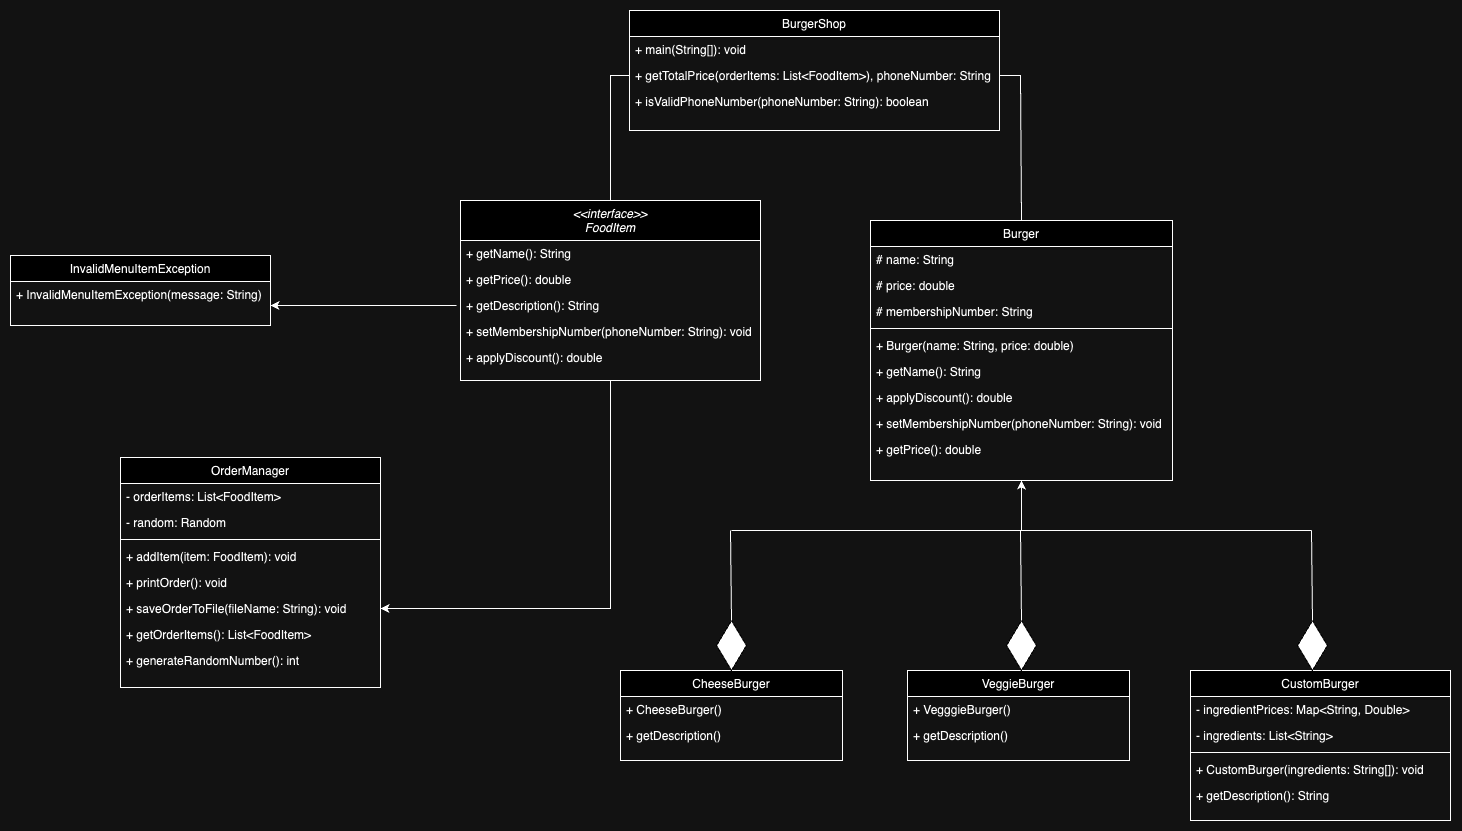

The diagram above was exported from draw.io. Its source (the exported page's mxGraphModel, read from the mxfile embedded in the PNG):
<mxGraphModel dx="2998" dy="1164" grid="1" gridSize="10" guides="1" tooltips="1" connect="1" arrows="1" fold="1" page="1" pageScale="1" pageWidth="827" pageHeight="1169" math="0" shadow="0">
  <root>
    <mxCell id="0" />
    <mxCell id="1" parent="0" />
    <mxCell id="3zXI_YVlZE0I-j_GNZg5-71" style="edgeStyle=orthogonalEdgeStyle;rounded=0;orthogonalLoop=1;jettySize=auto;html=1;entryX=1;entryY=0.5;entryDx=0;entryDy=0;" parent="1" source="3zXI_YVlZE0I-j_GNZg5-1" target="3zXI_YVlZE0I-j_GNZg5-37" edge="1">
      <mxGeometry relative="1" as="geometry" />
    </mxCell>
    <mxCell id="3zXI_YVlZE0I-j_GNZg5-1" value="&lt;&lt;interface&gt;&gt;&#10;FoodItem" style="swimlane;fontStyle=2;align=center;verticalAlign=top;childLayout=stackLayout;horizontal=1;startSize=40;horizontalStack=0;resizeParent=1;resizeLast=0;collapsible=1;marginBottom=0;rounded=0;shadow=0;strokeWidth=1;" parent="1" vertex="1">
      <mxGeometry x="60" y="370" width="300" height="180" as="geometry">
        <mxRectangle x="230" y="140" width="160" height="26" as="alternateBounds" />
      </mxGeometry>
    </mxCell>
    <mxCell id="3zXI_YVlZE0I-j_GNZg5-2" value="+ getName(): String" style="text;align=left;verticalAlign=top;spacingLeft=4;spacingRight=4;overflow=hidden;rotatable=0;points=[[0,0.5],[1,0.5]];portConstraint=eastwest;" parent="3zXI_YVlZE0I-j_GNZg5-1" vertex="1">
      <mxGeometry y="40" width="300" height="26" as="geometry" />
    </mxCell>
    <mxCell id="3zXI_YVlZE0I-j_GNZg5-3" value="+ getPrice(): double" style="text;align=left;verticalAlign=top;spacingLeft=4;spacingRight=4;overflow=hidden;rotatable=0;points=[[0,0.5],[1,0.5]];portConstraint=eastwest;" parent="3zXI_YVlZE0I-j_GNZg5-1" vertex="1">
      <mxGeometry y="66" width="300" height="26" as="geometry" />
    </mxCell>
    <mxCell id="3zXI_YVlZE0I-j_GNZg5-4" value="+ getDescription(): String" style="text;align=left;verticalAlign=top;spacingLeft=4;spacingRight=4;overflow=hidden;rotatable=0;points=[[0,0.5],[1,0.5]];portConstraint=eastwest;" parent="3zXI_YVlZE0I-j_GNZg5-1" vertex="1">
      <mxGeometry y="92" width="300" height="26" as="geometry" />
    </mxCell>
    <mxCell id="3zXI_YVlZE0I-j_GNZg5-5" value="+ setMembershipNumber(phoneNumber: String): void" style="text;align=left;verticalAlign=top;spacingLeft=4;spacingRight=4;overflow=hidden;rotatable=0;points=[[0,0.5],[1,0.5]];portConstraint=eastwest;" parent="3zXI_YVlZE0I-j_GNZg5-1" vertex="1">
      <mxGeometry y="118" width="300" height="26" as="geometry" />
    </mxCell>
    <mxCell id="3zXI_YVlZE0I-j_GNZg5-6" value="+ applyDiscount(): double" style="text;align=left;verticalAlign=top;spacingLeft=4;spacingRight=4;overflow=hidden;rotatable=0;points=[[0,0.5],[1,0.5]];portConstraint=eastwest;" parent="3zXI_YVlZE0I-j_GNZg5-1" vertex="1">
      <mxGeometry y="144" width="300" height="26" as="geometry" />
    </mxCell>
    <mxCell id="3zXI_YVlZE0I-j_GNZg5-7" value="CustomBurger" style="swimlane;fontStyle=0;align=center;verticalAlign=top;childLayout=stackLayout;horizontal=1;startSize=26;horizontalStack=0;resizeParent=1;resizeLast=0;collapsible=1;marginBottom=0;rounded=0;shadow=0;strokeWidth=1;" parent="1" vertex="1">
      <mxGeometry x="790" y="840" width="260" height="150" as="geometry">
        <mxRectangle x="130" y="380" width="160" height="26" as="alternateBounds" />
      </mxGeometry>
    </mxCell>
    <mxCell id="3zXI_YVlZE0I-j_GNZg5-8" value="- ingredientPrices: Map&lt;String, Double&gt;" style="text;align=left;verticalAlign=top;spacingLeft=4;spacingRight=4;overflow=hidden;rotatable=0;points=[[0,0.5],[1,0.5]];portConstraint=eastwest;" parent="3zXI_YVlZE0I-j_GNZg5-7" vertex="1">
      <mxGeometry y="26" width="260" height="26" as="geometry" />
    </mxCell>
    <mxCell id="3zXI_YVlZE0I-j_GNZg5-9" value="- ingredients: List&lt;String&gt;" style="text;align=left;verticalAlign=top;spacingLeft=4;spacingRight=4;overflow=hidden;rotatable=0;points=[[0,0.5],[1,0.5]];portConstraint=eastwest;rounded=0;shadow=0;html=0;" parent="3zXI_YVlZE0I-j_GNZg5-7" vertex="1">
      <mxGeometry y="52" width="260" height="26" as="geometry" />
    </mxCell>
    <mxCell id="3zXI_YVlZE0I-j_GNZg5-10" value="" style="line;html=1;strokeWidth=1;align=left;verticalAlign=middle;spacingTop=-1;spacingLeft=3;spacingRight=3;rotatable=0;labelPosition=right;points=[];portConstraint=eastwest;" parent="3zXI_YVlZE0I-j_GNZg5-7" vertex="1">
      <mxGeometry y="78" width="260" height="8" as="geometry" />
    </mxCell>
    <mxCell id="3zXI_YVlZE0I-j_GNZg5-11" value="+ CustomBurger(ingredients: String[]): void" style="text;align=left;verticalAlign=top;spacingLeft=4;spacingRight=4;overflow=hidden;rotatable=0;points=[[0,0.5],[1,0.5]];portConstraint=eastwest;fontStyle=0" parent="3zXI_YVlZE0I-j_GNZg5-7" vertex="1">
      <mxGeometry y="86" width="260" height="26" as="geometry" />
    </mxCell>
    <mxCell id="3zXI_YVlZE0I-j_GNZg5-12" value="+ getDescription(): String" style="text;align=left;verticalAlign=top;spacingLeft=4;spacingRight=4;overflow=hidden;rotatable=0;points=[[0,0.5],[1,0.5]];portConstraint=eastwest;" parent="3zXI_YVlZE0I-j_GNZg5-7" vertex="1">
      <mxGeometry y="112" width="260" height="26" as="geometry" />
    </mxCell>
    <mxCell id="3zXI_YVlZE0I-j_GNZg5-13" value="InvalidMenuItemException" style="swimlane;fontStyle=0;align=center;verticalAlign=top;childLayout=stackLayout;horizontal=1;startSize=26;horizontalStack=0;resizeParent=1;resizeLast=0;collapsible=1;marginBottom=0;rounded=0;shadow=0;strokeWidth=1;" parent="1" vertex="1">
      <mxGeometry x="-390" y="425" width="260" height="70" as="geometry">
        <mxRectangle x="340" y="380" width="170" height="26" as="alternateBounds" />
      </mxGeometry>
    </mxCell>
    <mxCell id="3zXI_YVlZE0I-j_GNZg5-14" value="+ InvalidMenuItemException(message: String)" style="text;align=left;verticalAlign=top;spacingLeft=4;spacingRight=4;overflow=hidden;rotatable=0;points=[[0,0.5],[1,0.5]];portConstraint=eastwest;" parent="3zXI_YVlZE0I-j_GNZg5-13" vertex="1">
      <mxGeometry y="26" width="260" height="26" as="geometry" />
    </mxCell>
    <mxCell id="3zXI_YVlZE0I-j_GNZg5-15" value="Burger" style="swimlane;fontStyle=0;align=center;verticalAlign=top;childLayout=stackLayout;horizontal=1;startSize=26;horizontalStack=0;resizeParent=1;resizeLast=0;collapsible=1;marginBottom=0;rounded=0;shadow=0;strokeWidth=1;" parent="1" vertex="1">
      <mxGeometry x="470" y="390" width="302" height="260" as="geometry">
        <mxRectangle x="550" y="140" width="160" height="26" as="alternateBounds" />
      </mxGeometry>
    </mxCell>
    <mxCell id="3zXI_YVlZE0I-j_GNZg5-16" value="# name: String" style="text;align=left;verticalAlign=top;spacingLeft=4;spacingRight=4;overflow=hidden;rotatable=0;points=[[0,0.5],[1,0.5]];portConstraint=eastwest;" parent="3zXI_YVlZE0I-j_GNZg5-15" vertex="1">
      <mxGeometry y="26" width="302" height="26" as="geometry" />
    </mxCell>
    <mxCell id="3zXI_YVlZE0I-j_GNZg5-17" value="# price: double" style="text;align=left;verticalAlign=top;spacingLeft=4;spacingRight=4;overflow=hidden;rotatable=0;points=[[0,0.5],[1,0.5]];portConstraint=eastwest;rounded=0;shadow=0;html=0;" parent="3zXI_YVlZE0I-j_GNZg5-15" vertex="1">
      <mxGeometry y="52" width="302" height="26" as="geometry" />
    </mxCell>
    <mxCell id="3zXI_YVlZE0I-j_GNZg5-18" value="# membershipNumber: String" style="text;align=left;verticalAlign=top;spacingLeft=4;spacingRight=4;overflow=hidden;rotatable=0;points=[[0,0.5],[1,0.5]];portConstraint=eastwest;rounded=0;shadow=0;html=0;" parent="3zXI_YVlZE0I-j_GNZg5-15" vertex="1">
      <mxGeometry y="78" width="302" height="26" as="geometry" />
    </mxCell>
    <mxCell id="3zXI_YVlZE0I-j_GNZg5-19" value="" style="line;html=1;strokeWidth=1;align=left;verticalAlign=middle;spacingTop=-1;spacingLeft=3;spacingRight=3;rotatable=0;labelPosition=right;points=[];portConstraint=eastwest;" parent="3zXI_YVlZE0I-j_GNZg5-15" vertex="1">
      <mxGeometry y="104" width="302" height="8" as="geometry" />
    </mxCell>
    <mxCell id="3zXI_YVlZE0I-j_GNZg5-20" value="+ Burger(name: String, price: double)" style="text;align=left;verticalAlign=top;spacingLeft=4;spacingRight=4;overflow=hidden;rotatable=0;points=[[0,0.5],[1,0.5]];portConstraint=eastwest;rounded=0;shadow=0;html=0;" parent="3zXI_YVlZE0I-j_GNZg5-15" vertex="1">
      <mxGeometry y="112" width="302" height="26" as="geometry" />
    </mxCell>
    <mxCell id="3zXI_YVlZE0I-j_GNZg5-21" value="+ getName(): String" style="text;align=left;verticalAlign=top;spacingLeft=4;spacingRight=4;overflow=hidden;rotatable=0;points=[[0,0.5],[1,0.5]];portConstraint=eastwest;rounded=0;shadow=0;html=0;" parent="3zXI_YVlZE0I-j_GNZg5-15" vertex="1">
      <mxGeometry y="138" width="302" height="26" as="geometry" />
    </mxCell>
    <mxCell id="3zXI_YVlZE0I-j_GNZg5-22" value="+ applyDiscount(): double" style="text;align=left;verticalAlign=top;spacingLeft=4;spacingRight=4;overflow=hidden;rotatable=0;points=[[0,0.5],[1,0.5]];portConstraint=eastwest;" parent="3zXI_YVlZE0I-j_GNZg5-15" vertex="1">
      <mxGeometry y="164" width="302" height="26" as="geometry" />
    </mxCell>
    <mxCell id="3zXI_YVlZE0I-j_GNZg5-23" value="+ setMembershipNumber(phoneNumber: String): void" style="text;align=left;verticalAlign=top;spacingLeft=4;spacingRight=4;overflow=hidden;rotatable=0;points=[[0,0.5],[1,0.5]];portConstraint=eastwest;" parent="3zXI_YVlZE0I-j_GNZg5-15" vertex="1">
      <mxGeometry y="190" width="302" height="26" as="geometry" />
    </mxCell>
    <mxCell id="3zXI_YVlZE0I-j_GNZg5-24" value="+ getPrice(): double" style="text;align=left;verticalAlign=top;spacingLeft=4;spacingRight=4;overflow=hidden;rotatable=0;points=[[0,0.5],[1,0.5]];portConstraint=eastwest;rounded=0;shadow=0;html=0;" parent="3zXI_YVlZE0I-j_GNZg5-15" vertex="1">
      <mxGeometry y="216" width="302" height="26" as="geometry" />
    </mxCell>
    <mxCell id="3zXI_YVlZE0I-j_GNZg5-25" value="CheeseBurger" style="swimlane;fontStyle=0;align=center;verticalAlign=top;childLayout=stackLayout;horizontal=1;startSize=26;horizontalStack=0;resizeParent=1;resizeLast=0;collapsible=1;marginBottom=0;rounded=0;shadow=0;strokeWidth=1;" parent="1" vertex="1">
      <mxGeometry x="220" y="840" width="222" height="90" as="geometry">
        <mxRectangle x="550" y="140" width="160" height="26" as="alternateBounds" />
      </mxGeometry>
    </mxCell>
    <mxCell id="3zXI_YVlZE0I-j_GNZg5-26" value="+ CheeseBurger()" style="text;align=left;verticalAlign=top;spacingLeft=4;spacingRight=4;overflow=hidden;rotatable=0;points=[[0,0.5],[1,0.5]];portConstraint=eastwest;" parent="3zXI_YVlZE0I-j_GNZg5-25" vertex="1">
      <mxGeometry y="26" width="222" height="26" as="geometry" />
    </mxCell>
    <mxCell id="3zXI_YVlZE0I-j_GNZg5-27" value="+ getDescription()" style="text;align=left;verticalAlign=top;spacingLeft=4;spacingRight=4;overflow=hidden;rotatable=0;points=[[0,0.5],[1,0.5]];portConstraint=eastwest;rounded=0;shadow=0;html=0;" parent="3zXI_YVlZE0I-j_GNZg5-25" vertex="1">
      <mxGeometry y="52" width="222" height="26" as="geometry" />
    </mxCell>
    <mxCell id="3zXI_YVlZE0I-j_GNZg5-28" value="VeggieBurger" style="swimlane;fontStyle=0;align=center;verticalAlign=top;childLayout=stackLayout;horizontal=1;startSize=26;horizontalStack=0;resizeParent=1;resizeLast=0;collapsible=1;marginBottom=0;rounded=0;shadow=0;strokeWidth=1;" parent="1" vertex="1">
      <mxGeometry x="507" y="840" width="222" height="90" as="geometry">
        <mxRectangle x="550" y="140" width="160" height="26" as="alternateBounds" />
      </mxGeometry>
    </mxCell>
    <mxCell id="3zXI_YVlZE0I-j_GNZg5-29" value="+ VegggieBurger()" style="text;align=left;verticalAlign=top;spacingLeft=4;spacingRight=4;overflow=hidden;rotatable=0;points=[[0,0.5],[1,0.5]];portConstraint=eastwest;" parent="3zXI_YVlZE0I-j_GNZg5-28" vertex="1">
      <mxGeometry y="26" width="222" height="26" as="geometry" />
    </mxCell>
    <mxCell id="3zXI_YVlZE0I-j_GNZg5-30" value="+ getDescription()" style="text;align=left;verticalAlign=top;spacingLeft=4;spacingRight=4;overflow=hidden;rotatable=0;points=[[0,0.5],[1,0.5]];portConstraint=eastwest;rounded=0;shadow=0;html=0;" parent="3zXI_YVlZE0I-j_GNZg5-28" vertex="1">
      <mxGeometry y="52" width="222" height="26" as="geometry" />
    </mxCell>
    <mxCell id="3zXI_YVlZE0I-j_GNZg5-31" value="OrderManager" style="swimlane;fontStyle=0;align=center;verticalAlign=top;childLayout=stackLayout;horizontal=1;startSize=26;horizontalStack=0;resizeParent=1;resizeLast=0;collapsible=1;marginBottom=0;rounded=0;shadow=0;strokeWidth=1;" parent="1" vertex="1">
      <mxGeometry x="-280" y="627" width="260" height="230" as="geometry">
        <mxRectangle x="340" y="380" width="170" height="26" as="alternateBounds" />
      </mxGeometry>
    </mxCell>
    <mxCell id="3zXI_YVlZE0I-j_GNZg5-32" value="- orderItems: List&lt;FoodItem&gt;" style="text;align=left;verticalAlign=top;spacingLeft=4;spacingRight=4;overflow=hidden;rotatable=0;points=[[0,0.5],[1,0.5]];portConstraint=eastwest;" parent="3zXI_YVlZE0I-j_GNZg5-31" vertex="1">
      <mxGeometry y="26" width="260" height="26" as="geometry" />
    </mxCell>
    <mxCell id="3zXI_YVlZE0I-j_GNZg5-33" value="- random: Random" style="text;align=left;verticalAlign=top;spacingLeft=4;spacingRight=4;overflow=hidden;rotatable=0;points=[[0,0.5],[1,0.5]];portConstraint=eastwest;" parent="3zXI_YVlZE0I-j_GNZg5-31" vertex="1">
      <mxGeometry y="52" width="260" height="26" as="geometry" />
    </mxCell>
    <mxCell id="3zXI_YVlZE0I-j_GNZg5-34" value="" style="line;html=1;strokeWidth=1;align=left;verticalAlign=middle;spacingTop=-1;spacingLeft=3;spacingRight=3;rotatable=0;labelPosition=right;points=[];portConstraint=eastwest;" parent="3zXI_YVlZE0I-j_GNZg5-31" vertex="1">
      <mxGeometry y="78" width="260" height="8" as="geometry" />
    </mxCell>
    <mxCell id="3zXI_YVlZE0I-j_GNZg5-35" value="+ addItem(item: FoodItem): void" style="text;align=left;verticalAlign=top;spacingLeft=4;spacingRight=4;overflow=hidden;rotatable=0;points=[[0,0.5],[1,0.5]];portConstraint=eastwest;" parent="3zXI_YVlZE0I-j_GNZg5-31" vertex="1">
      <mxGeometry y="86" width="260" height="26" as="geometry" />
    </mxCell>
    <mxCell id="3zXI_YVlZE0I-j_GNZg5-36" value="+ printOrder(): void" style="text;align=left;verticalAlign=top;spacingLeft=4;spacingRight=4;overflow=hidden;rotatable=0;points=[[0,0.5],[1,0.5]];portConstraint=eastwest;" parent="3zXI_YVlZE0I-j_GNZg5-31" vertex="1">
      <mxGeometry y="112" width="260" height="26" as="geometry" />
    </mxCell>
    <mxCell id="3zXI_YVlZE0I-j_GNZg5-37" value="+ saveOrderToFile(fileName: String): void" style="text;align=left;verticalAlign=top;spacingLeft=4;spacingRight=4;overflow=hidden;rotatable=0;points=[[0,0.5],[1,0.5]];portConstraint=eastwest;" parent="3zXI_YVlZE0I-j_GNZg5-31" vertex="1">
      <mxGeometry y="138" width="260" height="26" as="geometry" />
    </mxCell>
    <mxCell id="3zXI_YVlZE0I-j_GNZg5-38" value="+ getOrderItems(): List&lt;FoodItem&gt;" style="text;align=left;verticalAlign=top;spacingLeft=4;spacingRight=4;overflow=hidden;rotatable=0;points=[[0,0.5],[1,0.5]];portConstraint=eastwest;" parent="3zXI_YVlZE0I-j_GNZg5-31" vertex="1">
      <mxGeometry y="164" width="260" height="26" as="geometry" />
    </mxCell>
    <mxCell id="3zXI_YVlZE0I-j_GNZg5-39" value="+ generateRandomNumber(): int" style="text;align=left;verticalAlign=top;spacingLeft=4;spacingRight=4;overflow=hidden;rotatable=0;points=[[0,0.5],[1,0.5]];portConstraint=eastwest;" parent="3zXI_YVlZE0I-j_GNZg5-31" vertex="1">
      <mxGeometry y="190" width="260" height="26" as="geometry" />
    </mxCell>
    <mxCell id="3zXI_YVlZE0I-j_GNZg5-40" value="BurgerShop" style="swimlane;fontStyle=0;align=center;verticalAlign=top;childLayout=stackLayout;horizontal=1;startSize=26;horizontalStack=0;resizeParent=1;resizeLast=0;collapsible=1;marginBottom=0;rounded=0;shadow=0;strokeWidth=1;" parent="1" vertex="1">
      <mxGeometry x="229" y="180" width="370" height="120" as="geometry">
        <mxRectangle x="130" y="380" width="160" height="26" as="alternateBounds" />
      </mxGeometry>
    </mxCell>
    <mxCell id="3zXI_YVlZE0I-j_GNZg5-41" value="+ main(String[]): void" style="text;align=left;verticalAlign=top;spacingLeft=4;spacingRight=4;overflow=hidden;rotatable=0;points=[[0,0.5],[1,0.5]];portConstraint=eastwest;fontStyle=0" parent="3zXI_YVlZE0I-j_GNZg5-40" vertex="1">
      <mxGeometry y="26" width="370" height="26" as="geometry" />
    </mxCell>
    <mxCell id="3zXI_YVlZE0I-j_GNZg5-42" value="+ getTotalPrice(orderItems: List&lt;FoodItem&gt;), phoneNumber: String" style="text;align=left;verticalAlign=top;spacingLeft=4;spacingRight=4;overflow=hidden;rotatable=0;points=[[0,0.5],[1,0.5]];portConstraint=eastwest;" parent="3zXI_YVlZE0I-j_GNZg5-40" vertex="1">
      <mxGeometry y="52" width="370" height="26" as="geometry" />
    </mxCell>
    <mxCell id="3zXI_YVlZE0I-j_GNZg5-43" value="+ isValidPhoneNumber(phoneNumber: String): boolean" style="text;align=left;verticalAlign=top;spacingLeft=4;spacingRight=4;overflow=hidden;rotatable=0;points=[[0,0.5],[1,0.5]];portConstraint=eastwest;" parent="3zXI_YVlZE0I-j_GNZg5-40" vertex="1">
      <mxGeometry y="78" width="370" height="26" as="geometry" />
    </mxCell>
    <mxCell id="3zXI_YVlZE0I-j_GNZg5-58" value="" style="endArrow=none;html=1;rounded=0;entryX=0;entryY=0.5;entryDx=0;entryDy=0;exitX=0.5;exitY=0;exitDx=0;exitDy=0;" parent="1" source="3zXI_YVlZE0I-j_GNZg5-1" target="3zXI_YVlZE0I-j_GNZg5-42" edge="1">
      <mxGeometry width="50" height="50" relative="1" as="geometry">
        <mxPoint x="190" y="350" as="sourcePoint" />
        <mxPoint x="140" y="230" as="targetPoint" />
        <Array as="points">
          <mxPoint x="210" y="245" />
        </Array>
      </mxGeometry>
    </mxCell>
    <mxCell id="3zXI_YVlZE0I-j_GNZg5-59" value="" style="endArrow=none;html=1;rounded=0;exitX=0.5;exitY=0;exitDx=0;exitDy=0;entryX=1;entryY=0.5;entryDx=0;entryDy=0;" parent="1" source="3zXI_YVlZE0I-j_GNZg5-15" target="3zXI_YVlZE0I-j_GNZg5-42" edge="1">
      <mxGeometry width="50" height="50" relative="1" as="geometry">
        <mxPoint x="179" y="300" as="sourcePoint" />
        <mxPoint x="229" y="250" as="targetPoint" />
        <Array as="points">
          <mxPoint x="620" y="245" />
        </Array>
      </mxGeometry>
    </mxCell>
    <mxCell id="3zXI_YVlZE0I-j_GNZg5-61" value="" style="endArrow=classic;html=1;rounded=0;entryX=0.5;entryY=1;entryDx=0;entryDy=0;" parent="1" target="3zXI_YVlZE0I-j_GNZg5-15" edge="1">
      <mxGeometry width="50" height="50" relative="1" as="geometry">
        <mxPoint x="621" y="700" as="sourcePoint" />
        <mxPoint x="640" y="720" as="targetPoint" />
      </mxGeometry>
    </mxCell>
    <mxCell id="3zXI_YVlZE0I-j_GNZg5-62" value="" style="endArrow=none;html=1;rounded=0;" parent="1" edge="1">
      <mxGeometry width="50" height="50" relative="1" as="geometry">
        <mxPoint x="331" y="700" as="sourcePoint" />
        <mxPoint x="911" y="700" as="targetPoint" />
      </mxGeometry>
    </mxCell>
    <mxCell id="3zXI_YVlZE0I-j_GNZg5-64" value="" style="rhombus;whiteSpace=wrap;html=1;strokeColor=#FFFFFF;fillColor=#000000;" parent="1" vertex="1">
      <mxGeometry x="316" y="790" width="30" height="50" as="geometry" />
    </mxCell>
    <mxCell id="3zXI_YVlZE0I-j_GNZg5-65" value="" style="endArrow=none;html=1;rounded=0;exitX=0.5;exitY=0;exitDx=0;exitDy=0;" parent="1" source="3zXI_YVlZE0I-j_GNZg5-64" edge="1">
      <mxGeometry width="50" height="50" relative="1" as="geometry">
        <mxPoint x="280" y="750" as="sourcePoint" />
        <mxPoint x="330" y="700" as="targetPoint" />
      </mxGeometry>
    </mxCell>
    <mxCell id="3zXI_YVlZE0I-j_GNZg5-66" value="" style="rhombus;whiteSpace=wrap;html=1;strokeColor=#FFFFFF;fillColor=#000000;" parent="1" vertex="1">
      <mxGeometry x="606" y="790" width="30" height="50" as="geometry" />
    </mxCell>
    <mxCell id="3zXI_YVlZE0I-j_GNZg5-67" value="" style="endArrow=none;html=1;rounded=0;exitX=0.5;exitY=0;exitDx=0;exitDy=0;" parent="1" source="3zXI_YVlZE0I-j_GNZg5-66" edge="1">
      <mxGeometry width="50" height="50" relative="1" as="geometry">
        <mxPoint x="570" y="750" as="sourcePoint" />
        <mxPoint x="620" y="700" as="targetPoint" />
      </mxGeometry>
    </mxCell>
    <mxCell id="3zXI_YVlZE0I-j_GNZg5-68" value="" style="rhombus;whiteSpace=wrap;html=1;strokeColor=#FFFFFF;fillColor=#000000;" parent="1" vertex="1">
      <mxGeometry x="897" y="790" width="30" height="50" as="geometry" />
    </mxCell>
    <mxCell id="3zXI_YVlZE0I-j_GNZg5-69" value="" style="endArrow=none;html=1;rounded=0;exitX=0.5;exitY=0;exitDx=0;exitDy=0;" parent="1" source="3zXI_YVlZE0I-j_GNZg5-68" edge="1">
      <mxGeometry width="50" height="50" relative="1" as="geometry">
        <mxPoint x="861" y="750" as="sourcePoint" />
        <mxPoint x="911" y="700" as="targetPoint" />
      </mxGeometry>
    </mxCell>
    <mxCell id="ptvol__3GVBn5QAX3kOF-12" style="edgeStyle=orthogonalEdgeStyle;rounded=0;orthogonalLoop=1;jettySize=auto;html=1;entryX=1.015;entryY=0.923;entryDx=0;entryDy=0;entryPerimeter=0;" edge="1" parent="1">
      <mxGeometry relative="1" as="geometry">
        <mxPoint x="56.1" y="474.99800000000005" as="sourcePoint" />
        <mxPoint x="-130.00000000000014" y="474.99800000000005" as="targetPoint" />
      </mxGeometry>
    </mxCell>
  </root>
</mxGraphModel>